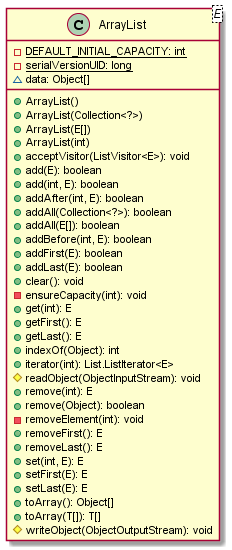

The diagram above was rendered by PlantUML. Its source (embedded in the PNG):
@startuml

    class ArrayList<E> {
        {static} -DEFAULT_INITIAL_CAPACITY: int
        {static} -serialVersionUID: long
        ~data: Object[]
        +ArrayList()
        +ArrayList(Collection<?>)
        +ArrayList(E[])
        +ArrayList(int)
        +acceptVisitor(ListVisitor<E>): void
        +add(E): boolean
        +add(int, E): boolean
        +addAfter(int, E): boolean
        +addAll(Collection<?>): boolean
        +addAll(E[]): boolean
        +addBefore(int, E): boolean
        +addFirst(E): boolean
        +addLast(E): boolean
        +clear(): void
        -ensureCapacity(int): void
        +get(int): E
        +getFirst(): E
        +getLast(): E
        +indexOf(Object): int
        +iterator(int): List.ListIterator<E>
        #readObject(ObjectInputStream): void
        +remove(int): E
        +remove(Object): boolean
        -removeElement(int): void
        +removeFirst(): E
        +removeLast(): E
        +set(int, E): E
        +setFirst(E): E
        +setLast(E): E
        +toArray(): Object[]
        +toArray(T[]): T[]
        #writeObject(ObjectOutputStream): void
    }

@enduml